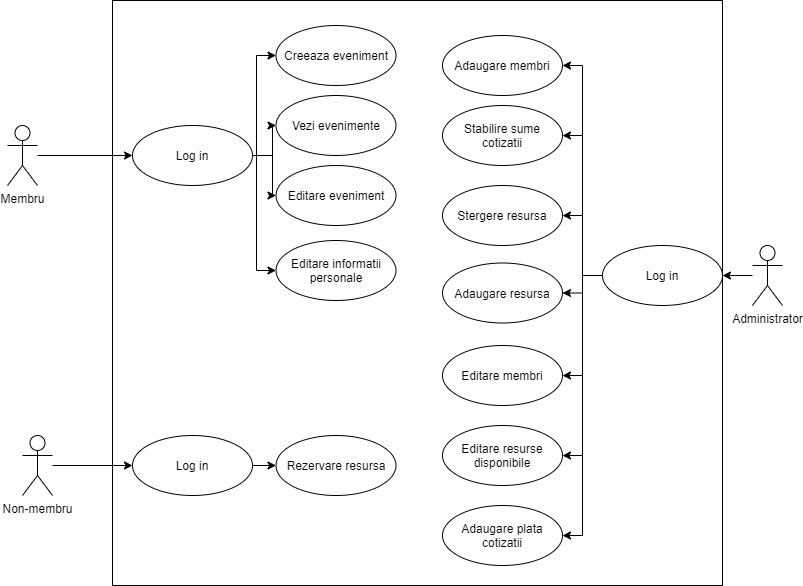

The diagram above was exported from draw.io. Its source (the exported page's mxGraphModel, read from the mxfile embedded in the PNG):
<mxGraphModel dx="419" dy="752" grid="1" gridSize="10" guides="1" tooltips="1" connect="1" arrows="1" fold="1" page="1" pageScale="1" pageWidth="827" pageHeight="1169" math="0" shadow="0">
  <root>
    <mxCell id="0" />
    <mxCell id="1" parent="0" />
    <mxCell id="wRUkAhkUScmJQFt6j2RQ-1" value="" style="rounded=0;whiteSpace=wrap;html=1;fillColor=#FFFFFF;" vertex="1" parent="1">
      <mxGeometry x="375" y="340" width="610" height="585" as="geometry" />
    </mxCell>
    <mxCell id="wRUkAhkUScmJQFt6j2RQ-2" style="edgeStyle=orthogonalEdgeStyle;rounded=0;html=1;jettySize=auto;orthogonalLoop=1;" edge="1" parent="1" source="wRUkAhkUScmJQFt6j2RQ-3" target="wRUkAhkUScmJQFt6j2RQ-18">
      <mxGeometry relative="1" as="geometry" />
    </mxCell>
    <mxCell id="wRUkAhkUScmJQFt6j2RQ-3" value="Membru" style="shape=umlActor;verticalLabelPosition=bottom;labelBackgroundColor=#ffffff;verticalAlign=top;html=1;outlineConnect=0;fillColor=#FFFFFF;" vertex="1" parent="1">
      <mxGeometry x="270" y="465" width="30" height="60" as="geometry" />
    </mxCell>
    <mxCell id="wRUkAhkUScmJQFt6j2RQ-4" style="edgeStyle=orthogonalEdgeStyle;rounded=0;html=1;entryX=0;entryY=0.5;jettySize=auto;orthogonalLoop=1;" edge="1" parent="1" source="wRUkAhkUScmJQFt6j2RQ-5" target="wRUkAhkUScmJQFt6j2RQ-21">
      <mxGeometry relative="1" as="geometry">
        <Array as="points" />
      </mxGeometry>
    </mxCell>
    <mxCell id="wRUkAhkUScmJQFt6j2RQ-5" value="Non-membru" style="shape=umlActor;verticalLabelPosition=bottom;labelBackgroundColor=#ffffff;verticalAlign=top;html=1;outlineConnect=0;fillColor=#FFFFFF;" vertex="1" parent="1">
      <mxGeometry x="285" y="775" width="30" height="60" as="geometry" />
    </mxCell>
    <mxCell id="wRUkAhkUScmJQFt6j2RQ-6" style="edgeStyle=orthogonalEdgeStyle;rounded=0;html=1;exitX=0.5;exitY=0.5;exitPerimeter=0;entryX=0.5;entryY=0.5;entryPerimeter=0;jettySize=auto;orthogonalLoop=1;" edge="1" parent="1" source="wRUkAhkUScmJQFt6j2RQ-3" target="wRUkAhkUScmJQFt6j2RQ-3">
      <mxGeometry relative="1" as="geometry" />
    </mxCell>
    <mxCell id="wRUkAhkUScmJQFt6j2RQ-7" value="&lt;span lang=&quot;EN-US&quot;&gt;Creeaza eveniment&lt;/span&gt;" style="ellipse;whiteSpace=wrap;html=1;fillColor=#FFFFFF;" vertex="1" parent="1">
      <mxGeometry x="538.5" y="365" width="120" height="60" as="geometry" />
    </mxCell>
    <mxCell id="wRUkAhkUScmJQFt6j2RQ-8" value="&lt;span lang=&quot;EN-US&quot;&gt;Editare eveniment&lt;/span&gt;" style="ellipse;whiteSpace=wrap;html=1;fillColor=#FFFFFF;" vertex="1" parent="1">
      <mxGeometry x="538.5" y="505" width="120" height="60" as="geometry" />
    </mxCell>
    <mxCell id="wRUkAhkUScmJQFt6j2RQ-9" value="Vezi evenimente" style="ellipse;whiteSpace=wrap;html=1;fillColor=#FFFFFF;" vertex="1" parent="1">
      <mxGeometry x="538.5" y="435" width="120" height="60" as="geometry" />
    </mxCell>
    <mxCell id="wRUkAhkUScmJQFt6j2RQ-11" value="Rezervare resursa" style="ellipse;whiteSpace=wrap;html=1;fillColor=#FFFFFF;" vertex="1" parent="1">
      <mxGeometry x="538.5" y="775" width="120" height="60" as="geometry" />
    </mxCell>
    <mxCell id="wRUkAhkUScmJQFt6j2RQ-12" value="&lt;span lang=&quot;EN-US&quot;&gt;Editare informatii personale&lt;/span&gt;" style="ellipse;whiteSpace=wrap;html=1;fillColor=#FFFFFF;" vertex="1" parent="1">
      <mxGeometry x="538.5" y="580" width="120" height="60" as="geometry" />
    </mxCell>
    <mxCell id="wRUkAhkUScmJQFt6j2RQ-13" style="edgeStyle=orthogonalEdgeStyle;rounded=0;html=1;entryX=0;entryY=0.5;jettySize=auto;orthogonalLoop=1;" edge="1" parent="1" source="wRUkAhkUScmJQFt6j2RQ-18" target="wRUkAhkUScmJQFt6j2RQ-7">
      <mxGeometry relative="1" as="geometry">
        <Array as="points">
          <mxPoint x="519" y="495" />
          <mxPoint x="519" y="395" />
        </Array>
      </mxGeometry>
    </mxCell>
    <mxCell id="wRUkAhkUScmJQFt6j2RQ-14" style="edgeStyle=orthogonalEdgeStyle;rounded=0;html=1;exitX=1;exitY=0.5;jettySize=auto;orthogonalLoop=1;" edge="1" parent="1" source="wRUkAhkUScmJQFt6j2RQ-18" target="wRUkAhkUScmJQFt6j2RQ-9">
      <mxGeometry relative="1" as="geometry" />
    </mxCell>
    <mxCell id="wRUkAhkUScmJQFt6j2RQ-15" style="edgeStyle=orthogonalEdgeStyle;rounded=0;html=1;jettySize=auto;orthogonalLoop=1;" edge="1" parent="1" source="wRUkAhkUScmJQFt6j2RQ-18" target="wRUkAhkUScmJQFt6j2RQ-8">
      <mxGeometry relative="1" as="geometry" />
    </mxCell>
    <mxCell id="wRUkAhkUScmJQFt6j2RQ-17" style="edgeStyle=orthogonalEdgeStyle;rounded=0;html=1;entryX=0;entryY=0.5;jettySize=auto;orthogonalLoop=1;" edge="1" parent="1" source="wRUkAhkUScmJQFt6j2RQ-18" target="wRUkAhkUScmJQFt6j2RQ-12">
      <mxGeometry relative="1" as="geometry">
        <Array as="points">
          <mxPoint x="519" y="495" />
          <mxPoint x="519" y="610" />
        </Array>
      </mxGeometry>
    </mxCell>
    <mxCell id="wRUkAhkUScmJQFt6j2RQ-18" value="Log in" style="ellipse;whiteSpace=wrap;html=1;fillColor=#FFFFFF;" vertex="1" parent="1">
      <mxGeometry x="395" y="465" width="120" height="60" as="geometry" />
    </mxCell>
    <mxCell id="wRUkAhkUScmJQFt6j2RQ-19" style="edgeStyle=orthogonalEdgeStyle;rounded=0;html=1;exitX=0.5;exitY=0.5;exitPerimeter=0;entryX=0.5;entryY=0.5;entryPerimeter=0;jettySize=auto;orthogonalLoop=1;" edge="1" parent="1" source="wRUkAhkUScmJQFt6j2RQ-5" target="wRUkAhkUScmJQFt6j2RQ-5">
      <mxGeometry relative="1" as="geometry" />
    </mxCell>
    <mxCell id="wRUkAhkUScmJQFt6j2RQ-20" style="edgeStyle=orthogonalEdgeStyle;rounded=0;html=1;exitX=1;exitY=0.5;entryX=0;entryY=0.5;jettySize=auto;orthogonalLoop=1;" edge="1" parent="1" source="wRUkAhkUScmJQFt6j2RQ-21" target="wRUkAhkUScmJQFt6j2RQ-11">
      <mxGeometry relative="1" as="geometry" />
    </mxCell>
    <mxCell id="wRUkAhkUScmJQFt6j2RQ-21" value="Log in" style="ellipse;whiteSpace=wrap;html=1;fillColor=#FFFFFF;" vertex="1" parent="1">
      <mxGeometry x="395" y="775" width="120" height="60" as="geometry" />
    </mxCell>
    <mxCell id="wRUkAhkUScmJQFt6j2RQ-22" value="&lt;p&gt;&lt;span lang=&quot;EN-US&quot;&gt;Adaugare membri&lt;/span&gt;&lt;/p&gt;" style="ellipse;whiteSpace=wrap;html=1;fillColor=#FFFFFF;" vertex="1" parent="1">
      <mxGeometry x="705" y="375" width="120" height="60" as="geometry" />
    </mxCell>
    <mxCell id="wRUkAhkUScmJQFt6j2RQ-23" value="&lt;span lang=&quot;EN-US&quot;&gt;Stabilire sume cotizatii&lt;/span&gt;" style="ellipse;whiteSpace=wrap;html=1;fillColor=#FFFFFF;" vertex="1" parent="1">
      <mxGeometry x="705" y="445" width="120" height="60" as="geometry" />
    </mxCell>
    <mxCell id="wRUkAhkUScmJQFt6j2RQ-24" value="&lt;span&gt;Stergere resursa&lt;/span&gt;" style="ellipse;whiteSpace=wrap;html=1;fillColor=#FFFFFF;" vertex="1" parent="1">
      <mxGeometry x="705" y="525" width="120" height="60" as="geometry" />
    </mxCell>
    <mxCell id="wRUkAhkUScmJQFt6j2RQ-25" value="&lt;span&gt;Adaugare resursa&lt;/span&gt;" style="ellipse;whiteSpace=wrap;html=1;fillColor=#FFFFFF;" vertex="1" parent="1">
      <mxGeometry x="705" y="602.5" width="120" height="60" as="geometry" />
    </mxCell>
    <mxCell id="wRUkAhkUScmJQFt6j2RQ-26" value="&lt;span&gt;Editare membri&lt;/span&gt;" style="ellipse;whiteSpace=wrap;html=1;fillColor=#FFFFFF;" vertex="1" parent="1">
      <mxGeometry x="705" y="685" width="120" height="60" as="geometry" />
    </mxCell>
    <mxCell id="wRUkAhkUScmJQFt6j2RQ-27" value="Editare resurse disponibile" style="ellipse;whiteSpace=wrap;html=1;fillColor=#FFFFFF;" vertex="1" parent="1">
      <mxGeometry x="705" y="765" width="120" height="60" as="geometry" />
    </mxCell>
    <mxCell id="wRUkAhkUScmJQFt6j2RQ-28" value="&lt;span lang=&quot;EN-US&quot;&gt;Adaugare plata cotizatii&lt;/span&gt;" style="ellipse;whiteSpace=wrap;html=1;fillColor=#FFFFFF;" vertex="1" parent="1">
      <mxGeometry x="705" y="845" width="120" height="60" as="geometry" />
    </mxCell>
    <mxCell id="wRUkAhkUScmJQFt6j2RQ-29" style="edgeStyle=orthogonalEdgeStyle;rounded=0;html=1;entryX=1;entryY=0.5;jettySize=auto;orthogonalLoop=1;" edge="1" parent="1" source="wRUkAhkUScmJQFt6j2RQ-36" target="wRUkAhkUScmJQFt6j2RQ-22">
      <mxGeometry relative="1" as="geometry" />
    </mxCell>
    <mxCell id="wRUkAhkUScmJQFt6j2RQ-30" style="edgeStyle=orthogonalEdgeStyle;rounded=0;html=1;entryX=1;entryY=0.5;jettySize=auto;orthogonalLoop=1;" edge="1" parent="1" source="wRUkAhkUScmJQFt6j2RQ-36" target="wRUkAhkUScmJQFt6j2RQ-23">
      <mxGeometry relative="1" as="geometry" />
    </mxCell>
    <mxCell id="wRUkAhkUScmJQFt6j2RQ-31" style="edgeStyle=orthogonalEdgeStyle;rounded=0;html=1;entryX=1;entryY=0.5;jettySize=auto;orthogonalLoop=1;" edge="1" parent="1" source="wRUkAhkUScmJQFt6j2RQ-36" target="wRUkAhkUScmJQFt6j2RQ-24">
      <mxGeometry relative="1" as="geometry" />
    </mxCell>
    <mxCell id="wRUkAhkUScmJQFt6j2RQ-32" style="edgeStyle=orthogonalEdgeStyle;rounded=0;html=1;entryX=1;entryY=0.5;jettySize=auto;orthogonalLoop=1;" edge="1" parent="1" source="wRUkAhkUScmJQFt6j2RQ-36" target="wRUkAhkUScmJQFt6j2RQ-25">
      <mxGeometry relative="1" as="geometry" />
    </mxCell>
    <mxCell id="wRUkAhkUScmJQFt6j2RQ-33" style="edgeStyle=orthogonalEdgeStyle;rounded=0;html=1;entryX=1;entryY=0.5;jettySize=auto;orthogonalLoop=1;" edge="1" parent="1" source="wRUkAhkUScmJQFt6j2RQ-36" target="wRUkAhkUScmJQFt6j2RQ-26">
      <mxGeometry relative="1" as="geometry" />
    </mxCell>
    <mxCell id="wRUkAhkUScmJQFt6j2RQ-34" style="edgeStyle=orthogonalEdgeStyle;rounded=0;html=1;entryX=1;entryY=0.5;jettySize=auto;orthogonalLoop=1;" edge="1" parent="1" source="wRUkAhkUScmJQFt6j2RQ-36" target="wRUkAhkUScmJQFt6j2RQ-27">
      <mxGeometry relative="1" as="geometry" />
    </mxCell>
    <mxCell id="wRUkAhkUScmJQFt6j2RQ-35" style="edgeStyle=orthogonalEdgeStyle;rounded=0;html=1;entryX=1;entryY=0.5;jettySize=auto;orthogonalLoop=1;" edge="1" parent="1" source="wRUkAhkUScmJQFt6j2RQ-36" target="wRUkAhkUScmJQFt6j2RQ-28">
      <mxGeometry relative="1" as="geometry" />
    </mxCell>
    <mxCell id="wRUkAhkUScmJQFt6j2RQ-36" value="Log in" style="ellipse;whiteSpace=wrap;html=1;fillColor=#FFFFFF;" vertex="1" parent="1">
      <mxGeometry x="865" y="585" width="120" height="60" as="geometry" />
    </mxCell>
    <mxCell id="wRUkAhkUScmJQFt6j2RQ-37" value="Administrator" style="shape=umlActor;verticalLabelPosition=bottom;labelBackgroundColor=#ffffff;verticalAlign=top;html=1;outlineConnect=0;fillColor=#FFFFFF;" vertex="1" parent="1">
      <mxGeometry x="1015" y="585" width="30" height="60" as="geometry" />
    </mxCell>
    <mxCell id="wRUkAhkUScmJQFt6j2RQ-38" style="edgeStyle=orthogonalEdgeStyle;rounded=0;html=1;entryX=1;entryY=0.5;jettySize=auto;orthogonalLoop=1;" edge="1" parent="1" source="wRUkAhkUScmJQFt6j2RQ-37" target="wRUkAhkUScmJQFt6j2RQ-36">
      <mxGeometry relative="1" as="geometry" />
    </mxCell>
  </root>
</mxGraphModel>